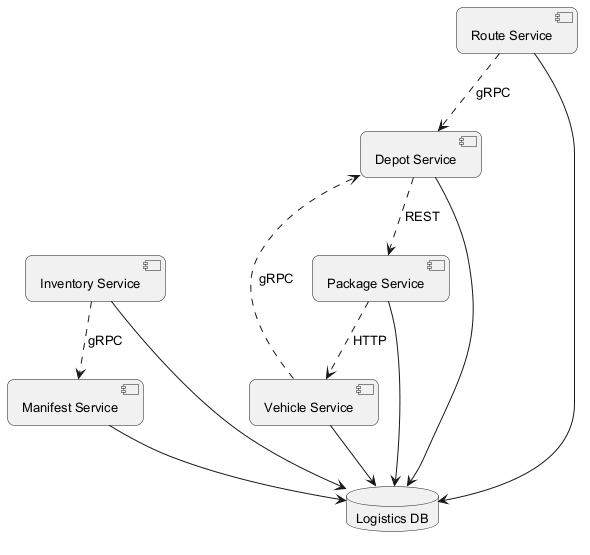

The diagram above was rendered by PlantUML. Its source (embedded in the PNG):
@startuml
skinparam backgroundColor #FFFFFF
skinparam roundCorner 15
skinparam defaultFontSize 13
component "Inventory Service" as C_InventoryService
component "Route Service" as C_RouteService
component "Vehicle Service" as C_VehicleService
component "Manifest Service" as C_ManifestService
component "Depot Service" as C_DepotService
component "Package Service" as C_PackageService
database "Logistics DB" as DB_logistics
C_InventoryService --> DB_logistics
C_RouteService --> DB_logistics
C_VehicleService --> DB_logistics
C_ManifestService --> DB_logistics
C_DepotService --> DB_logistics
C_PackageService --> DB_logistics
C_DepotService ..> C_PackageService : REST
C_VehicleService ..> C_DepotService : gRPC
C_PackageService ..> C_VehicleService : HTTP
C_InventoryService ..> C_ManifestService : gRPC
C_RouteService ..> C_DepotService : gRPC
@enduml